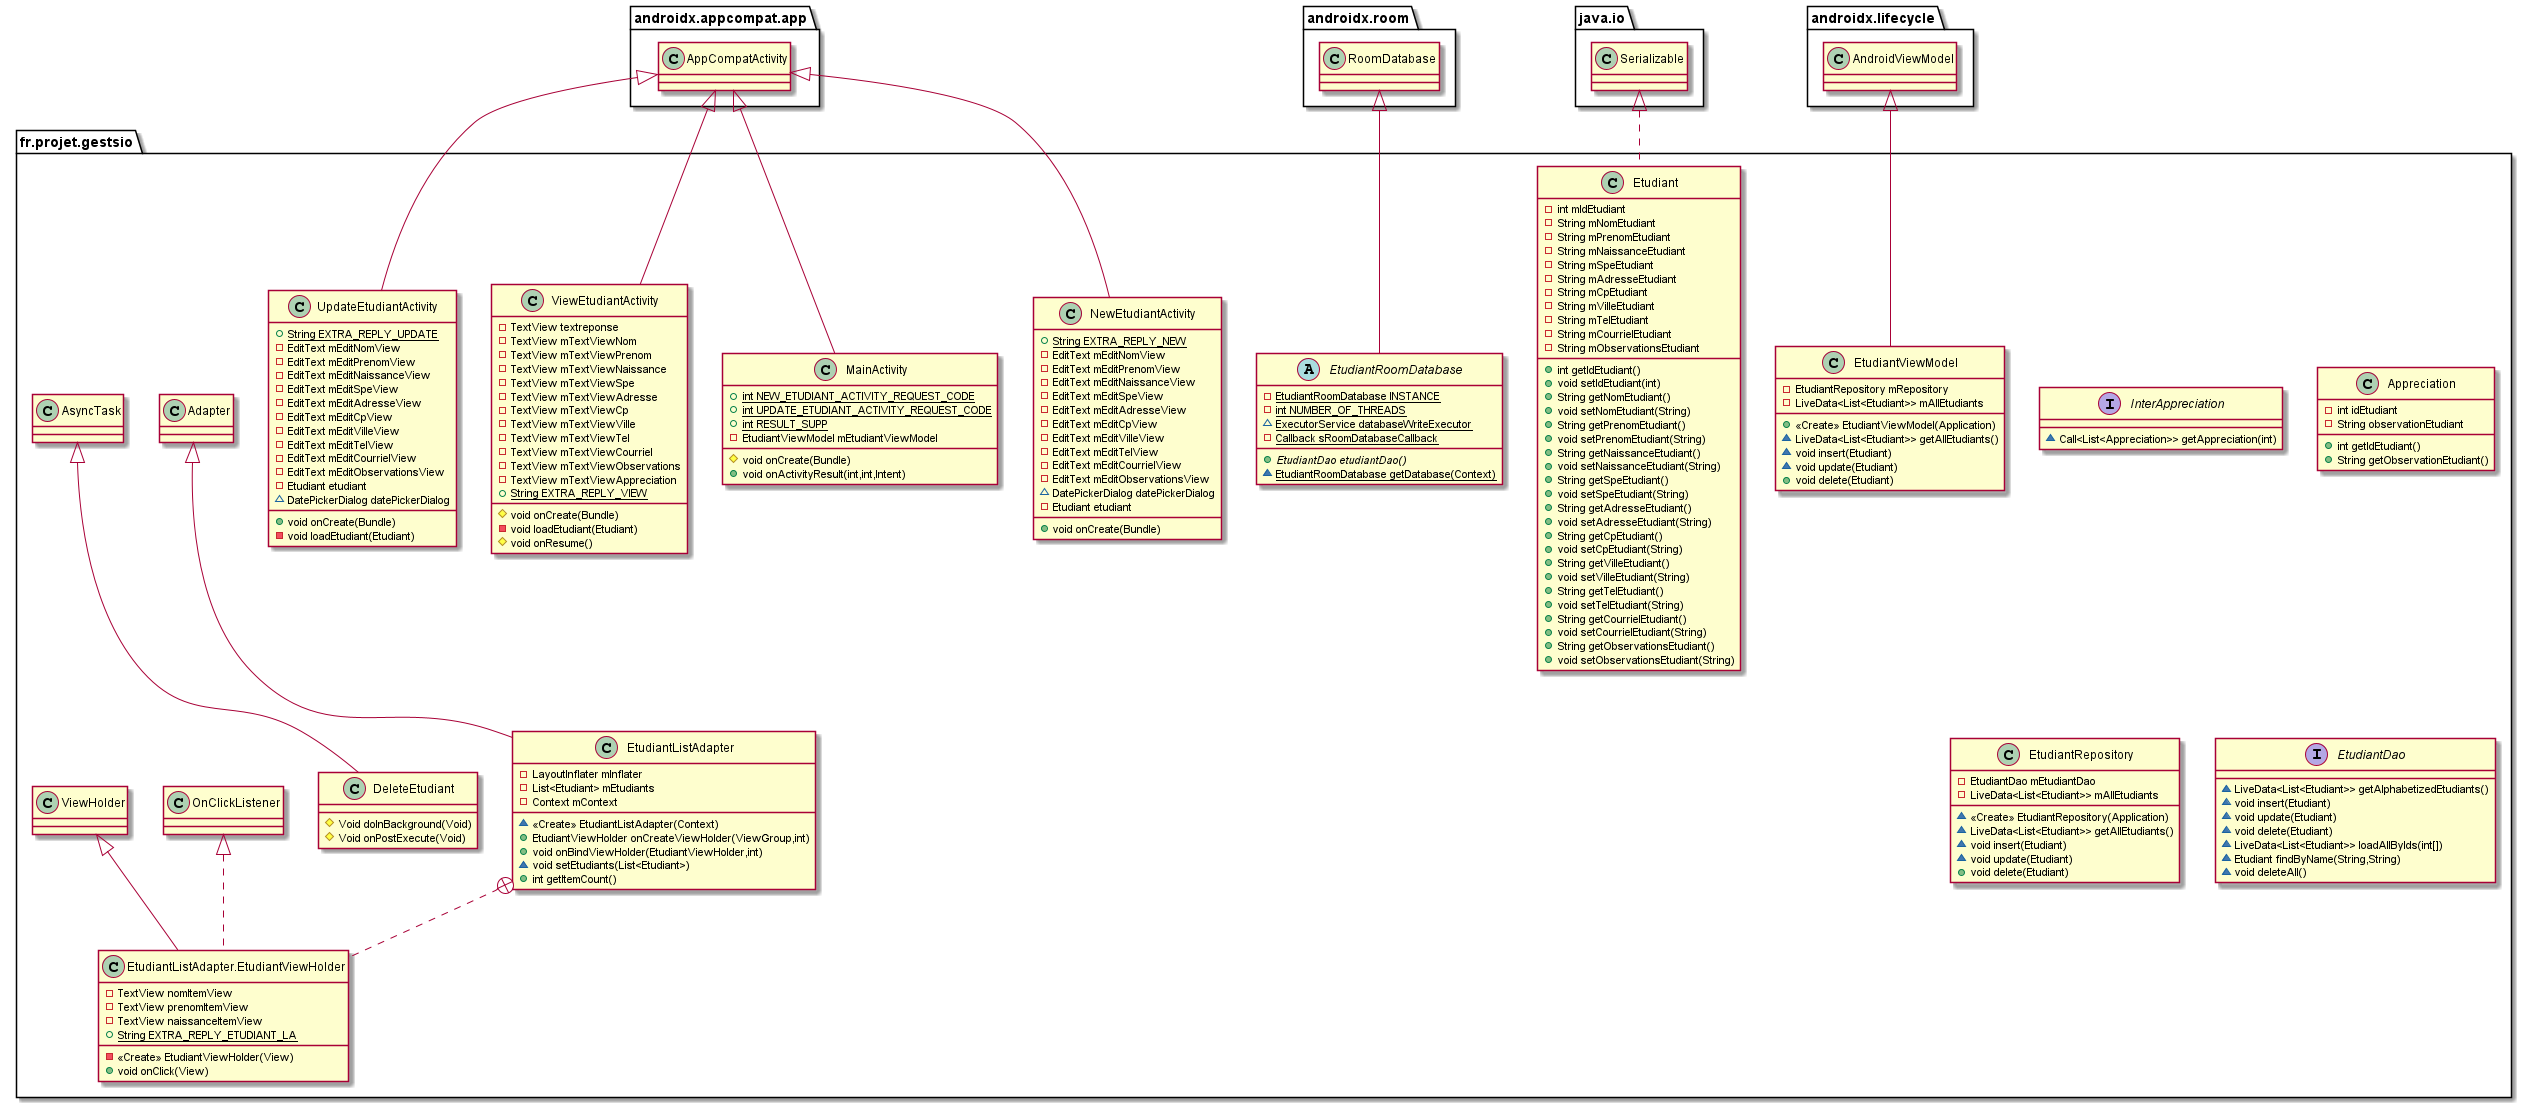

The diagram above was rendered by PlantUML. Its source (embedded in the PNG):
@startuml
interface fr.projet.gestsio.InterAppreciation {
~ Call<List<Appreciation>> getAppreciation(int)
}
class fr.projet.gestsio.Appreciation {
- int idEtudiant
- String observationEtudiant
+ int getIdEtudiant()
+ String getObservationEtudiant()
}
class fr.projet.gestsio.NewEtudiantActivity {
+ {static} String EXTRA_REPLY_NEW
- EditText mEditNomView
- EditText mEditPrenomView
- EditText mEditNaissanceView
- EditText mEditSpeView
- EditText mEditAdresseView
- EditText mEditCpView
- EditText mEditVilleView
- EditText mEditTelView
- EditText mEditCourrielView
- EditText mEditObservationsView
~ DatePickerDialog datePickerDialog
- Etudiant etudiant
+ void onCreate(Bundle)
}
abstract class fr.projet.gestsio.EtudiantRoomDatabase {
- {static} EtudiantRoomDatabase INSTANCE
- {static} int NUMBER_OF_THREADS
~ {static} ExecutorService databaseWriteExecutor
- {static} Callback sRoomDatabaseCallback
+ {abstract}EtudiantDao etudiantDao()
~ {static} EtudiantRoomDatabase getDatabase(Context)
}
class fr.projet.gestsio.ViewEtudiantActivity {
- TextView textreponse
- TextView mTextViewNom
- TextView mTextViewPrenom
- TextView mTextViewNaissance
- TextView mTextViewSpe
- TextView mTextViewAdresse
- TextView mTextViewCp
- TextView mTextViewVille
- TextView mTextViewTel
- TextView mTextViewCourriel
- TextView mTextViewObservations
- TextView mTextViewAppreciation
+ {static} String EXTRA_REPLY_VIEW
# void onCreate(Bundle)
- void loadEtudiant(Etudiant)
# void onResume()
}
class fr.projet.gestsio.Etudiant {
- int mIdEtudiant
- String mNomEtudiant
- String mPrenomEtudiant
- String mNaissanceEtudiant
- String mSpeEtudiant
- String mAdresseEtudiant
- String mCpEtudiant
- String mVilleEtudiant
- String mTelEtudiant
- String mCourrielEtudiant
- String mObservationsEtudiant
+ int getIdEtudiant()
+ void setIdEtudiant(int)
+ String getNomEtudiant()
+ void setNomEtudiant(String)
+ String getPrenomEtudiant()
+ void setPrenomEtudiant(String)
+ String getNaissanceEtudiant()
+ void setNaissanceEtudiant(String)
+ String getSpeEtudiant()
+ void setSpeEtudiant(String)
+ String getAdresseEtudiant()
+ void setAdresseEtudiant(String)
+ String getCpEtudiant()
+ void setCpEtudiant(String)
+ String getVilleEtudiant()
+ void setVilleEtudiant(String)
+ String getTelEtudiant()
+ void setTelEtudiant(String)
+ String getCourrielEtudiant()
+ void setCourrielEtudiant(String)
+ String getObservationsEtudiant()
+ void setObservationsEtudiant(String)
}
class fr.projet.gestsio.EtudiantViewModel {
- EtudiantRepository mRepository
- LiveData<List<Etudiant>> mAllEtudiants
+ <<Create>> EtudiantViewModel(Application)
~ LiveData<List<Etudiant>> getAllEtudiants()
~ void insert(Etudiant)
~ void update(Etudiant)
+ void delete(Etudiant)
}
class fr.projet.gestsio.EtudiantListAdapter {
- LayoutInflater mInflater
- List<Etudiant> mEtudiants
- Context mContext
~ <<Create>> EtudiantListAdapter(Context)
+ EtudiantViewHolder onCreateViewHolder(ViewGroup,int)
+ void onBindViewHolder(EtudiantViewHolder,int)
~ void setEtudiants(List<Etudiant>)
+ int getItemCount()
}
class fr.projet.gestsio.DeleteEtudiant {
# Void doInBackground(Void)
# Void onPostExecute(Void)
}
class fr.projet.gestsio.EtudiantListAdapter.EtudiantViewHolder {
- TextView nomItemView
- TextView prenomItemView
- TextView naissanceItemView
+ {static} String EXTRA_REPLY_ETUDIANT_LA
- <<Create>> EtudiantViewHolder(View)
+ void onClick(View)
}
class fr.projet.gestsio.UpdateEtudiantActivity {
+ {static} String EXTRA_REPLY_UPDATE
- EditText mEditNomView
- EditText mEditPrenomView
- EditText mEditNaissanceView
- EditText mEditSpeView
- EditText mEditAdresseView
- EditText mEditCpView
- EditText mEditVilleView
- EditText mEditTelView
- EditText mEditCourrielView
- EditText mEditObservationsView
- Etudiant etudiant
~ DatePickerDialog datePickerDialog
+ void onCreate(Bundle)
- void loadEtudiant(Etudiant)
}
class fr.projet.gestsio.MainActivity {
+ {static} int NEW_ETUDIANT_ACTIVITY_REQUEST_CODE
+ {static} int UPDATE_ETUDIANT_ACTIVITY_REQUEST_CODE
+ {static} int RESULT_SUPP
- EtudiantViewModel mEtudiantViewModel
# void onCreate(Bundle)
+ void onActivityResult(int,int,Intent)
}
class fr.projet.gestsio.EtudiantRepository {
- EtudiantDao mEtudiantDao
- LiveData<List<Etudiant>> mAllEtudiants
~ <<Create>> EtudiantRepository(Application)
~ LiveData<List<Etudiant>> getAllEtudiants()
~ void insert(Etudiant)
~ void update(Etudiant)
+ void delete(Etudiant)
}
interface fr.projet.gestsio.EtudiantDao {
~ LiveData<List<Etudiant>> getAlphabetizedEtudiants()
~ void insert(Etudiant)
~ void update(Etudiant)
~ void delete(Etudiant)
~ LiveData<List<Etudiant>> loadAllByIds(int[])
~ Etudiant findByName(String,String)
~ void deleteAll()
}


androidx.appcompat.app.AppCompatActivity <|-- fr.projet.gestsio.NewEtudiantActivity
androidx.room.RoomDatabase <|-- fr.projet.gestsio.EtudiantRoomDatabase
androidx.appcompat.app.AppCompatActivity <|-- fr.projet.gestsio.ViewEtudiantActivity
java.io.Serializable <|.. fr.projet.gestsio.Etudiant
androidx.lifecycle.AndroidViewModel <|-- fr.projet.gestsio.EtudiantViewModel
fr.projet.gestsio.Adapter <|-- fr.projet.gestsio.EtudiantListAdapter
fr.projet.gestsio.AsyncTask <|-- fr.projet.gestsio.DeleteEtudiant
fr.projet.gestsio.EtudiantListAdapter +.. fr.projet.gestsio.EtudiantListAdapter.EtudiantViewHolder
fr.projet.gestsio.OnClickListener <|.. fr.projet.gestsio.EtudiantListAdapter.EtudiantViewHolder
fr.projet.gestsio.ViewHolder <|-- fr.projet.gestsio.EtudiantListAdapter.EtudiantViewHolder
androidx.appcompat.app.AppCompatActivity <|-- fr.projet.gestsio.UpdateEtudiantActivity
androidx.appcompat.app.AppCompatActivity <|-- fr.projet.gestsio.MainActivity
@enduml